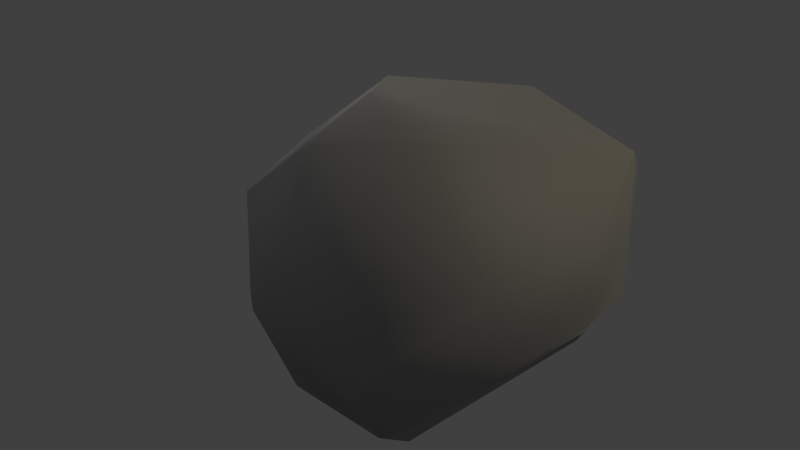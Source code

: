 # Source: stone1.blend  (saved by Blender 5.2.44; exported with 4.5.12 LTS)
import bpy
from mathutils import Matrix  # noqa: F401  (used for matrix-valued properties, if any)

bpy.ops.wm.read_factory_settings(use_empty=True)
scene = bpy.context.scene
scene.name = 'Scene'

# ---- collections
col_layer1 = bpy.data.collections.new('Layer1'); scene.collection.children.link(col_layer1)

# ---- images (referenced by path relative to the original .blend; pixels are not part of the script)
import os
ASSET_DIR = os.environ.get("B2B_ASSET_DIR", "")  # directory of the original .blend (textures are referenced by path, not embedded)
HERE = os.path.dirname(os.path.abspath(__file__))  # packed textures are extracted next to this script under _unpacked/

def load_image(name, relpath, width, height, colorspace="sRGB"):
    """Load a texture the original file referenced (path relative to the .blend, or extracted next to this script)."""
    p = next((c for c in (os.path.join(HERE, relpath), os.path.join(ASSET_DIR, relpath)) if relpath and os.path.exists(c)), "")
    if p:
        img = bpy.data.images.load(p, check_existing=True)
        img.name = name
    else:  # same state as the original file: an image datablock whose file is absent (Cycles renders it pink)
        img = bpy.data.images.new(name, width, height)
        img.source = "FILE"
        img.filepath = "//" + (relpath or name)
    img.colorspace_settings.name = colorspace
    return img
img_stone1_png = load_image('stone1.png', 'stone1.png', 1024, 1024, 'Display P3')

# ---- materials (node trees are filled in below, after node groups)
mat_material_001 = bpy.data.materials.new('Material.001')

# ---- material node trees
mat_material_001.use_nodes = True; mat_material_001.node_tree.nodes.clear()
_N = mat_material_001.node_tree.nodes; _L = mat_material_001.node_tree.links
n0 = _N.new('ShaderNodeBsdfPrincipled'); n0.name = 'Principled BSDF'; n0.location = (-200, 100)
n0.inputs[2].default_value = 0.8544
n0.inputs[9].default_value = (0.6976, 0.2541, 0.1236)
n0.inputs[10].default_value = 0.005
n1 = _N.new('ShaderNodeOutputMaterial'); n1.name = 'Material Output'; n1.location = (200, 100)
n2 = _N.new('ShaderNodeTexImage'); n2.name = 'Image Texture'; n2.location = (-584, 105)
n2.image = img_stone1_png
_L.new(n0.outputs[0], n1.inputs[0])
_L.new(n2.outputs[0], n0.inputs[0])
n1.is_active_output = True

# ---- world
world_world = bpy.data.worlds.new('World'); scene.world = world_world
world_world.use_nodes = True; world_world.node_tree.nodes.clear()
_N = world_world.node_tree.nodes; _L = world_world.node_tree.links
n0 = _N.new('ShaderNodeOutputWorld'); n0.name = 'World Output'; n0.location = (200, 100)
n1 = _N.new('ShaderNodeBackground'); n1.name = 'Background'; n1.location = (-200, 100)
n1.inputs[0].default_value = (0.05088, 0.05088, 0.05088, 1.0)
_L.new(n1.outputs[0], n0.inputs[0])
n0.is_active_output = True
world_world.color = (0.05088, 0.05088, 0.05088)
world_world.sun_shadow_jitter_overblur = 0.0

# ---- cameras
cam_camera = bpy.data.cameras.new('Camera')
cam_camera.clip_end = 100.0
cam_camera.ortho_scale = 7.314

# ---- lights
light_sun_001 = bpy.data.lights.new('Sun.001', 'SUN')
light_sun_001.use_temperature = True
light_sun_001.color = (0.9593, 0.9272, 0.6589)
light_sun_001.temperature = 6000.0
light_sun_001.angle = 0.0
light_sun_001.energy = 7.0
light_point = bpy.data.lights.new('Point', 'POINT')
light_point.energy = 1000.0
light_point.shadow_soft_size = 5.0
light_point_001 = bpy.data.lights.new('Point.001', 'POINT')
light_point_001.energy = 1000.0
light_point_001.shadow_soft_size = 5.0
light_point_002 = bpy.data.lights.new('Point.002', 'POINT')
light_point_002.energy = 1000.0
light_point_002.shadow_soft_size = 5.0

# ---- meshes
me_icosphere_001 = bpy.data.meshes.new('Icosphere.001')
me_icosphere_001.from_pydata([(0.7352, -0.3551, 0.2761), (0.8428, -0.03343, 0.2261), (0.5837, -0.2701, 0.01037), (0.6672, 0.02677, -0.005178), (0.8644, -0.1128, 0.4621), (0.5014, 0.448, 0.4197), (0.3627, -0.6592, 0.3022), (0.6778, -0.511, 0.5623), (-0.01886, -0.6377, 0.277), (-0.2441, -0.5657, 0.354), (0.3447, 0.5788, 0.4161), (0.04533, 0.5468, 0.002507), (-0.2408, 0.6073, 0.0009293), (-0.1136, 0.6936, 0.1402), (-0.2051, -0.2926, 0.001598), (-0.6238, 0.02504, 0.1374), (-0.5601, 0.0623, -0.0004004), (0.5866, 0.2729, 0.6958), (0.1628, -0.09467, 0.9569), (0.03249, 0.08167, 0.8771), (0.2615, -0.6692, 0.6996), (-0.2171, -0.6143, 0.5907), (0.148, -0.4628, 0.8721), (-0.1234, -0.3266, 0.9098), (-0.3789, -0.3182, 0.8213), (0.2385, 0.5622, 0.6543), (-0.3236, 0.6414, 0.6813), (-0.3982, 0.6644, 0.5598), (-0.7048, 0.2016, 0.6358)], [], [(8, 6, 20, 21), (8, 21, 9), (25, 10, 13, 26), (14, 9, 15), (13, 11, 12), (25, 17, 5, 10), (18, 22, 7), (3, 11, 5), (14, 11, 3, 2), (23, 24, 21), (15, 16, 14), (14, 8, 9), (0, 4, 7), (19, 26, 28, 24), (25, 26, 19), (1, 5, 17, 4), (27, 13, 12), (2, 0, 6), (0, 1, 4), (13, 27, 26), (15, 12, 16), (19, 18, 17, 25), (20, 7, 22), (21, 22, 23), (15, 9, 24, 28), (23, 19, 24), (20, 6, 7), (26, 27, 28), (2, 6, 8, 14), (13, 10, 11), (10, 5, 11), (5, 1, 3), (21, 24, 9), (18, 23, 22), (11, 14, 16, 12), (21, 20, 22), (2, 3, 1, 0), (17, 18, 7, 4), (27, 12, 15, 28), (7, 6, 0), (23, 18, 19)])
me_icosphere_001.polygons.foreach_set('use_smooth', [True] * 41)
_uv = me_icosphere_001.uv_layers.new(name='UVMap')
_uv.uv.foreach_set('vector', [0.958, 0.3335, 0.9821, 0.4517, 0.8041, 0.4735, 0.8324, 0.3172, 0.958, 0.3335, 0.8324, 0.3172, 0.901, 0.2756, 0.4206, 0.3303, 0.5099, 0.2992, 0.6023, 0.4627, 0.3995, 0.521, 0.9821, 0.1606, 0.901, 0.2756, 0.8703, 0.02588, 0.9134, 0.6201, 0.9815, 0.5692, 0.9537, 0.6747, 0.4206, 0.3303, 0.3995, 0.1678, 0.5058, 0.2258, 0.5099, 0.2992, 0.1708, 0.2729, 0.06773, 0.2002, 0.1784, 0.02596, 0.6394, 0.09381, 0.648, 0.3851, 0.5058, 0.2258, 0.4051, 0.6735, 0.7012, 0.753, 0.5252, 0.9757, 0.4205, 0.9493, 0.6722, 0.3392, 0.7068, 0.2505, 0.8324, 0.3172, 0.8703, 0.02588, 0.9139, 0.007353, 0.9821, 0.1606, 0.9821, 0.1606, 0.958, 0.3335, 0.901, 0.2756, 0.1468, 0.8027, 0.2222, 0.7095, 0.2389, 0.8719, 0.2003, 0.3477, 0.3022, 0.5645, 0.1065, 0.5992, 0.01086, 0.3991, 0.3876, 0.391, 0.3022, 0.5645, 0.2003, 0.3477, 0.5581, 0.02866, 0.5058, 0.2258, 0.3995, 0.1678, 0.4697, 0.008117, 0.7577, 0.7009, 0.9134, 0.6201, 0.9537, 0.6747, 0.03471, 0.785, 0.1468, 0.8027, 0.1112, 0.9546, 0.1468, 0.8027, 0.138, 0.678, 0.2222, 0.7095, 0.6023, 0.4627, 0.4422, 0.5481, 0.3995, 0.521, 0.9258, 0.9059, 0.9537, 0.6747, 0.9815, 0.8834, 0.2003, 0.3477, 0.1708, 0.2729, 0.369, 0.2364, 0.3876, 0.391, 0.02859, 0.1055, 0.1784, 0.02596, 0.06773, 0.2002, 0.8324, 0.3172, 0.7114, 0.4362, 0.6722, 0.3392, 0.8703, 0.02588, 0.901, 0.2756, 0.7068, 0.2505, 0.6877, 0.03554, 0.0526, 0.3174, 0.2003, 0.3477, 0.01086, 0.3991, 0.2319, 0.9832, 0.1112, 0.9546, 0.2389, 0.8719, 0.3022, 0.5645, 0.3006, 0.5992, 0.1065, 0.5992, 0.4205, 0.9493, 0.2815, 0.8757, 0.2854, 0.742, 0.4051, 0.6735, 0.6023, 0.4627, 0.5099, 0.2992, 0.648, 0.3851, 0.5099, 0.2992, 0.5058, 0.2258, 0.648, 0.3851, 0.5058, 0.2258, 0.5581, 0.02866, 0.6394, 0.09381, 0.8324, 0.3172, 0.7068, 0.2505, 0.901, 0.2756, 0.1708, 0.2729, 0.0526, 0.3174, 0.06773, 0.2002, 0.7012, 0.753, 0.4051, 0.6735, 0.5259, 0.5458, 0.7196, 0.6524, 0.8324, 0.3172, 0.8041, 0.4735, 0.7114, 0.4362, 0.03471, 0.785, 0.03471, 0.6728, 0.138, 0.678, 0.1468, 0.8027, 0.369, 0.2364, 0.1708, 0.2729, 0.1784, 0.02596, 0.3356, 0.05315, 0.7577, 0.7009, 0.9537, 0.6747, 0.9258, 0.9059, 0.7421, 0.8903, 0.2389, 0.8719, 0.1112, 0.9546, 0.1468, 0.8027, 0.0526, 0.3174, 0.1708, 0.2729, 0.2003, 0.3477])
me_icosphere_001.materials.append(mat_material_001)
me_icosphere_001.update()

# ---- objects
ob_camera = bpy.data.objects.new('Camera', cam_camera)
ob_sun_001 = bpy.data.objects.new('Sun.001', light_sun_001)
ob_point = bpy.data.objects.new('Point', light_point)
ob_point_001 = bpy.data.objects.new('Point.001', light_point_001)
ob_point_002 = bpy.data.objects.new('Point.002', light_point_002)
ob_stone = bpy.data.objects.new('Stone', me_icosphere_001)

# ---- transforms, parenting, visibility, modifiers, constraints
ob_camera.location = (3.006, 0.5895, 3.291)
ob_camera.rotation_euler = (0.8229, -2.592e-06, 1.82)
ob_camera.lock_rotations_4d = False
ob_camera.empty_display_type = 'ARROWS'
ob_camera.color = (0.0, 0.0, 0.0, 0.0)
ob_camera.display_type = 'WIRE'
ob_camera.lineart.crease_threshold = 0.0
ob_sun_001.location = (0.0, 0.0, 6.887)
ob_sun_001.rotation_euler = (-0.1261, -0.951, -0.9199)
ob_point.location = (1.898, -2.276, 2.781)
ob_point_001.location = (-2.871, -2.589, 2.781)
ob_point_002.location = (4.042, 3.335, 0.4517)
ob_stone.location = (0.0, 0.0, 0.0)

# ---- collection membership
scene.collection.objects.link(ob_camera)
scene.collection.objects.link(ob_sun_001)
scene.collection.objects.link(ob_point)
scene.collection.objects.link(ob_point_001)
scene.collection.objects.link(ob_point_002)
col_layer1.objects.link(ob_stone)

# ---- scene / render settings (as saved in the file)
scene.camera = ob_camera
scene.frame_start = 1; scene.frame_end = 250; scene.frame_set(1)
scene.render.engine = 'BLENDER_EEVEE_NEXT'
scene.render.bake_bias = 0.0
scene.render.bake_samples = 0
scene.render.compositor_device = 'GPU'
scene.eevee.use_volume_custom_range = False
scene.eevee.fast_gi_thickness_near = 0.1
scene.eevee.fast_gi_thickness_far = 0.0
scene.eevee.ray_tracing_options.screen_trace_thickness = 0.1
scene.view_settings.view_transform = 'Standard'
scene.display_settings.display_device = 'Display P3'
bpy.context.view_layer.update()

